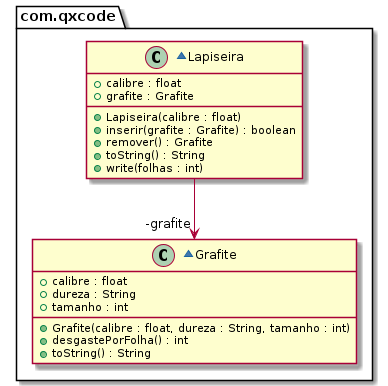

The diagram above was rendered by PlantUML. Its source (embedded in the PNG):
@startuml
package com.qxcode {
  ~class Grafite {
    + calibre : float
    + dureza : String
    + tamanho : int
    __
    + Grafite(calibre : float, dureza : String, tamanho : int)
    + desgastePorFolha() : int
    + toString() : String
  }
  ~class Lapiseira {
    + calibre : float
    + grafite : Grafite
    __
    + Lapiseira(calibre : float)
    + inserir(grafite : Grafite) : boolean
    + remover() : Grafite
    + toString() : String
    + write(folhas : int)
  }
}
Lapiseira -->  "-grafite" Grafite
@enduml